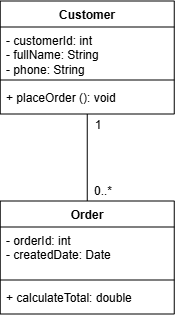

The diagram above was exported from draw.io. Its source (the exported page's mxGraphModel, read from the mxfile embedded in the PNG):
<mxGraphModel dx="581" dy="369" grid="1" gridSize="10" guides="1" tooltips="1" connect="1" arrows="1" fold="1" page="1" pageScale="1" pageWidth="850" pageHeight="1100" math="0" shadow="0">
  <root>
    <mxCell id="0" />
    <mxCell id="1" parent="0" />
    <mxCell id="XJGNp76QmDC5m1FMyjj1-94" parent="1" style="swimlane;fontStyle=1;align=center;verticalAlign=top;childLayout=stackLayout;horizontal=1;startSize=26;horizontalStack=0;resizeParent=1;resizeParentMax=0;resizeLast=0;collapsible=1;marginBottom=0;whiteSpace=wrap;html=1;" value="Order" vertex="1">
      <mxGeometry height="113" width="174" x="320" y="570" as="geometry" />
    </mxCell>
    <mxCell id="XJGNp76QmDC5m1FMyjj1-95" parent="XJGNp76QmDC5m1FMyjj1-94" style="text;strokeColor=none;fillColor=none;align=left;verticalAlign=top;spacingLeft=4;spacingRight=4;overflow=hidden;rotatable=0;points=[[0,0.5],[1,0.5]];portConstraint=eastwest;whiteSpace=wrap;html=1;strokeWidth=1;" value="- orderId: int&lt;div&gt;- createdDate: Date&lt;/div&gt;&lt;div&gt;&lt;br&gt;&lt;/div&gt;" vertex="1">
      <mxGeometry height="49" width="174" y="26" as="geometry" />
    </mxCell>
    <mxCell id="XJGNp76QmDC5m1FMyjj1-96" parent="XJGNp76QmDC5m1FMyjj1-94" style="line;strokeWidth=1;fillColor=none;align=left;verticalAlign=middle;spacingTop=-1;spacingLeft=3;spacingRight=3;rotatable=0;labelPosition=right;points=[];portConstraint=eastwest;strokeColor=inherit;" value="" vertex="1">
      <mxGeometry height="8" width="174" y="75" as="geometry" />
    </mxCell>
    <mxCell id="XJGNp76QmDC5m1FMyjj1-97" parent="XJGNp76QmDC5m1FMyjj1-94" style="text;strokeColor=none;fillColor=none;align=left;verticalAlign=top;spacingLeft=4;spacingRight=4;overflow=hidden;rotatable=0;points=[[0,0.5],[1,0.5]];portConstraint=eastwest;whiteSpace=wrap;html=1;" value="&lt;div&gt;+ calculateTotal: double&lt;/div&gt;" vertex="1">
      <mxGeometry height="30" width="174" y="83" as="geometry" />
    </mxCell>
    <mxCell id="XJGNp76QmDC5m1FMyjj1-166" edge="1" parent="1" source="XJGNp76QmDC5m1FMyjj1-158" style="edgeStyle=orthogonalEdgeStyle;rounded=0;orthogonalLoop=1;jettySize=auto;html=1;entryX=0.5;entryY=0;entryDx=0;entryDy=0;endArrow=none;endFill=0;" target="XJGNp76QmDC5m1FMyjj1-94">
      <mxGeometry relative="1" as="geometry" />
    </mxCell>
    <mxCell id="XJGNp76QmDC5m1FMyjj1-158" parent="1" style="swimlane;fontStyle=1;align=center;verticalAlign=top;childLayout=stackLayout;horizontal=1;startSize=26;horizontalStack=0;resizeParent=1;resizeParentMax=0;resizeLast=0;collapsible=1;marginBottom=0;whiteSpace=wrap;html=1;" value="Customer" vertex="1">
      <mxGeometry height="113" width="174" x="320" y="370" as="geometry" />
    </mxCell>
    <mxCell id="XJGNp76QmDC5m1FMyjj1-159" parent="XJGNp76QmDC5m1FMyjj1-158" style="text;strokeColor=none;fillColor=none;align=left;verticalAlign=top;spacingLeft=4;spacingRight=4;overflow=hidden;rotatable=0;points=[[0,0.5],[1,0.5]];portConstraint=eastwest;whiteSpace=wrap;html=1;" value="- customerId: int&lt;div&gt;- fullName: String&lt;/div&gt;&lt;div&gt;- phone: String&lt;/div&gt;" vertex="1">
      <mxGeometry height="49" width="174" y="26" as="geometry" />
    </mxCell>
    <mxCell id="XJGNp76QmDC5m1FMyjj1-160" parent="XJGNp76QmDC5m1FMyjj1-158" style="line;strokeWidth=1;fillColor=none;align=left;verticalAlign=middle;spacingTop=-1;spacingLeft=3;spacingRight=3;rotatable=0;labelPosition=right;points=[];portConstraint=eastwest;strokeColor=inherit;" value="" vertex="1">
      <mxGeometry height="8" width="174" y="75" as="geometry" />
    </mxCell>
    <mxCell id="XJGNp76QmDC5m1FMyjj1-161" parent="XJGNp76QmDC5m1FMyjj1-158" style="text;strokeColor=none;fillColor=none;align=left;verticalAlign=top;spacingLeft=4;spacingRight=4;overflow=hidden;rotatable=0;points=[[0,0.5],[1,0.5]];portConstraint=eastwest;whiteSpace=wrap;html=1;" value="&lt;div&gt;+ placeOrder (): void&lt;/div&gt;" vertex="1">
      <mxGeometry height="30" width="174" y="83" as="geometry" />
    </mxCell>
    <mxCell id="XJGNp76QmDC5m1FMyjj1-167" parent="1" style="text;html=1;whiteSpace=wrap;strokeColor=none;fillColor=none;align=center;verticalAlign=middle;rounded=0;" value="1" vertex="1">
      <mxGeometry height="30" width="60" x="388" y="479" as="geometry" />
    </mxCell>
    <mxCell id="XJGNp76QmDC5m1FMyjj1-168" parent="1" style="text;html=1;whiteSpace=wrap;strokeColor=none;fillColor=none;align=center;verticalAlign=middle;rounded=0;" value="0..*" vertex="1">
      <mxGeometry height="30" width="60" x="393" y="545" as="geometry" />
    </mxCell>
  </root>
</mxGraphModel>